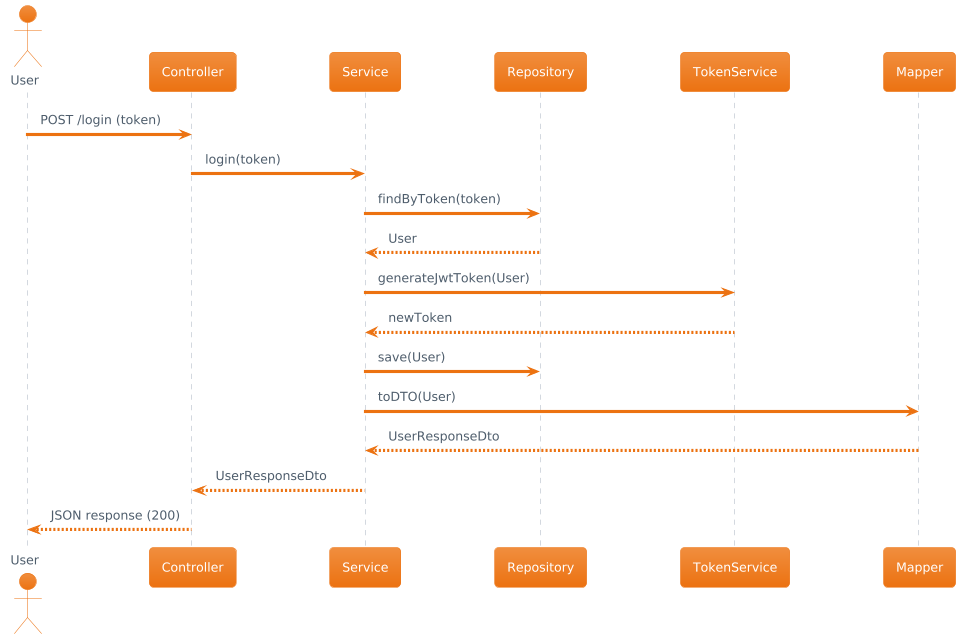

The diagram above was rendered by PlantUML. Its source (embedded in the PNG):
@startuml
!theme aws-orange
actor User
participant Controller
participant Service
participant Repository
participant TokenService
participant Mapper

User -> Controller : POST /login (token)
Controller -> Service : login(token)
Service -> Repository : findByToken(token)
Repository --> Service : User
Service -> TokenService : generateJwtToken(User)
TokenService --> Service : newToken
Service -> Repository : save(User)
Service -> Mapper : toDTO(User)
Mapper --> Service : UserResponseDto
Service --> Controller : UserResponseDto
Controller --> User : JSON response (200)
@enduml